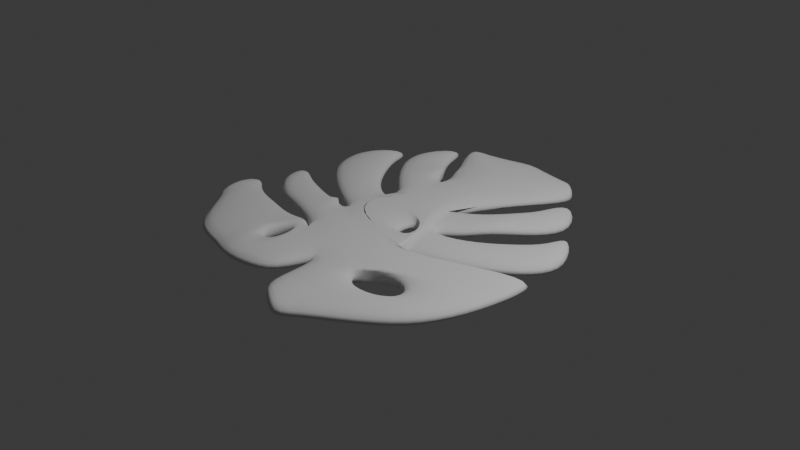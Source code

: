 # Source: blend.blend  (saved by Blender 4.1.24; exported with 4.5.12 LTS)
import bpy
from mathutils import Matrix  # noqa: F401  (used for matrix-valued properties, if any)

bpy.ops.wm.read_factory_settings(use_empty=True)
scene = bpy.context.scene
scene.name = 'Scene'

# ---- collections
col_collection = bpy.data.collections.new('Collection'); scene.collection.children.link(col_collection)
col_guibeizhu = bpy.data.collections.new('guibeizhu'); col_collection.children.link(col_guibeizhu)

# ---- world
world_world = bpy.data.worlds.new('World'); scene.world = world_world
world_world.use_nodes = True; world_world.node_tree.nodes.clear()
_N = world_world.node_tree.nodes; _L = world_world.node_tree.links
n0 = _N.new('ShaderNodeOutputWorld'); n0.name = 'World Output'; n0.location = (300, 300)
n1 = _N.new('ShaderNodeBackground'); n1.name = 'Background'; n1.location = (10, 300)
n1.inputs[0].default_value = (0.05088, 0.05088, 0.05088, 1.0)
_L.new(n1.outputs[0], n0.inputs[0])
n0.is_active_output = True
world_world.color = (0.05088, 0.05088, 0.05088)
world_world.use_sun_shadow = False
world_world.sun_shadow_jitter_overblur = 0.0

# ---- cameras
cam_camera = bpy.data.cameras.new('Camera')
cam_camera.clip_end = 100.0
cam_camera.ortho_scale = 7.314

# ---- lights
light_light = bpy.data.lights.new('Light', 'POINT')
light_light.transmission_factor = 0.0
light_light.energy = 1000.0
light_light.shadow_soft_size = 0.1
light_light.shadow_maximum_resolution = 0.006
light_light.use_absolute_resolution = True

# ---- meshes
me_001 = bpy.data.meshes.new('平面.001')
me_001.from_pydata([(-0.0006951, -0.9391, 0.0), (-0.6092, 1.996, 0.0), (0.7947, 1.577, 0.0), (-0.3974, 0.9604, 0.0), (-0.1283, -1.512, 0.0), (0.4462, -0.9433, 0.0), (0.4367, -0.4157, 0.0), (0.1533, 0.6094, 0.0), (0.4518, 2.067, 0.0), (-0.05398, 2.241, 0.0), (0.811, 1.839, 0.0), (0.5661, 2.018, 0.0), (-0.7725, 1.719, 0.0), (-0.5281, 1.32, 0.0), (-0.7562, 1.898, 0.0), (-0.4464, -1.679, 0.0), (-0.5207, -0.7595, 0.0), (0.6327, -1.902, 0.0), (0.1024, -0.1617, 0.0), (0.4367, -0.4157, 0.0), (-0.03027, -1.594, 0.0), (0.4857, -2.032, 0.0), (0.1004, -1.79, 0.0), (0.4367, -0.4157, 0.0), (0.1533, 0.6094, 0.0), (0.09573, 0.1343, 0.0), (0.2874, 0.08861, 0.0), (0.2974, 0.08801, 0.0), (0.4635, 0.7891, 0.0), (0.5751, 0.2513, 0.0), (0.7412, 1.165, 0.0), (0.7566, 0.465, 0.04949), (0.7738, 1.263, 0.0), (1.13, 0.8392, 0.0), (0.8718, 1.736, 0.0), (1.31, 1.215, 0.0), (0.8613, -0.2851, 0.0), (0.7547, 0.235, 0.0), (1.27, -0.0891, 0.0), (1.114, 0.5453, 0.0), (1.629, 0.1722, 0.0), (1.326, 0.7902, 0.0), (1.76, 0.5478, 0.0), (1.343, 1.117, 0.0), (-0.5934, 1.238, 0.0), (-0.7664, 0.6688, 0.0), (-0.5934, 1.238, 0.0), (-0.822, 1.614, 0.0), (-1.077, 0.9791, 0.0), (-0.8547, 1.973, 0.0), (-1.273, 1.371, 0.0), (-0.8874, -0.01331, 0.0), (-0.5541, 0.3586, 0.0), (-1.214, 0.1663, 0.0), (-0.8807, 0.5382, 0.0), (-1.573, 0.4276, 0.0), (-1.142, 0.9301, 0.0), (-1.704, 0.7052, 0.0), (-1.273, 1.208, 0.0), (-1.671, 0.9829, 0.0), (-1.289, 1.436, 0.0), (-0.7494, -0.5799, 0.0), (-0.8057, -0.1276, 0.0), (-0.8057, -0.1276, 0.0), (-1.239, -0.4329, 0.0), (-1.296, 0.01935, 0.0), (-1.435, -0.4002, 0.0), (-1.508, 0.101, 0.0), (-1.762, -0.1553, 0.0), (-1.769, 0.2643, 0.0), (-0.871, -1.646, 0.0), (-0.7494, -0.5635, 0.0), (-1.083, -1.597, 0.0), (-0.9617, -0.6125, 0.0), (-1.426, -1.516, 0.0), (-1.305, -0.5309, 0.0), (-1.655, -1.173, 0.0), (-1.713, -0.4656, 0.0), (-1.802, -0.9605, 0.0), (-1.86, -0.2533, 0.0), (-1.884, -0.8952, 0.0), (-1.991, -0.5309, 0.0), (1.587, -1.064, 0.0), (1.31, -1.44, 0.0), (1.8, -0.3944, 0.0), (1.809, -0.05643, 0.0), (0.992, -0.3014, 0.0), (1.727, 0.1395, 0.0), (0.8676, -1.156, 0.0), (0.5449, -1.144, 0.0), (0.3298, -0.8516, 0.0), (1.092, -0.994, 0.0), (0.8594, -0.7613, 0.0), (-0.5985, -1.103, 0.0), (-0.5521, -0.8655, 0.0), (-0.7759, -0.9233, 0.0), (-0.7834, -1.176, 0.0), (0.2918, -0.1734, 0.0), (-0.6261, -0.1276, 0.0), (0.2974, 0.08801, 0.0), (-0.4888, 0.4402, 0.0), (-0.6261, -0.1276, 0.0), (-0.4888, 0.4402, 0.0), (0.2974, 0.08801, 0.0), (-0.4888, 0.4402, 0.0), (-0.6261, -0.1276, 0.0), (0.4367, -0.4157, 0.0), (0.2974, 0.08801, 0.0), (-0.0006951, -0.9391, -0.17), (-0.6092, 1.996, -0.17), (0.7947, 1.577, -0.17), (-0.3974, 0.9604, -0.17), (-0.1283, -1.512, -0.17), (0.4462, -0.9433, -0.17), (0.4367, -0.4157, -0.17), (0.1533, 0.6094, -0.17), (0.4518, 2.067, -0.17), (-0.05398, 2.241, -0.17), (0.811, 1.839, -0.17), (0.5661, 2.018, -0.17), (-0.7725, 1.719, -0.17), (-0.5281, 1.32, -0.17), (-0.7562, 1.898, -0.17), (-0.4464, -1.679, -0.17), (-0.5207, -0.7595, -0.17), (0.6327, -1.902, -0.17), (0.1024, -0.1617, -0.17), (0.4367, -0.4157, -0.17), (-0.03027, -1.594, -0.17), (0.4857, -2.032, -0.17), (0.1004, -1.79, -0.17), (0.4367, -0.4157, -0.17), (0.1533, 0.6094, -0.17), (0.09573, 0.1343, -0.17), (0.2874, 0.08861, -0.17), (0.2974, 0.08801, -0.17), (0.4789, 0.7863, -0.1693), (0.5828, 0.2499, -0.1698), (0.7387, 1.155, -0.1697), (0.7721, 0.4591, -0.1197), (0.7711, 1.259, -0.1699), (1.125, 0.8331, -0.1698), (0.8718, 1.736, -0.17), (1.31, 1.215, -0.17), (0.8613, -0.2851, -0.17), (0.7547, 0.235, -0.17), (1.27, -0.0891, -0.17), (1.114, 0.5453, -0.17), (1.629, 0.1722, -0.17), (1.326, 0.7902, -0.17), (1.76, 0.5478, -0.17), (1.343, 1.117, -0.17), (-0.5934, 1.238, -0.17), (-0.7664, 0.6688, -0.17), (-0.5199, 1.085, 0.0), (-0.822, 1.614, -0.17), (-1.077, 0.9791, -0.17), (-0.8547, 1.973, -0.17), (-1.273, 1.371, -0.17), (-0.8874, -0.01331, -0.17), (-0.5541, 0.3586, -0.17), (-1.214, 0.1663, -0.17), (-0.8807, 0.5382, -0.17), (-1.573, 0.4276, -0.17), (-1.142, 0.9301, -0.17), (-1.704, 0.7052, -0.17), (-1.273, 1.208, -0.17), (-1.671, 0.9829, -0.17), (-1.289, 1.436, -0.17), (-0.7494, -0.5799, -0.17), (-0.8057, -0.1276, -0.17), (-0.6378, -0.101, 0.0), (-1.239, -0.4329, -0.17), (-1.296, 0.01935, -0.17), (-1.435, -0.4002, -0.17), (-1.508, 0.101, -0.17), (-1.762, -0.1553, -0.17), (-1.769, 0.2643, -0.17), (-0.871, -1.646, -0.17), (-0.7494, -0.5635, -0.17), (-1.083, -1.597, -0.17), (-0.9617, -0.6125, -0.17), (-1.426, -1.516, -0.17), (-1.305, -0.5309, -0.17), (-1.655, -1.173, -0.17), (-1.713, -0.4656, -0.17), (-1.802, -0.9605, -0.17), (-1.86, -0.2533, -0.17), (-1.884, -0.8952, -0.17), (-1.991, -0.5309, -0.17), (1.587, -1.064, -0.17), (1.31, -1.44, -0.17), (1.8, -0.3944, -0.17), (1.809, -0.05643, -0.17), (0.992, -0.3014, -0.17), (1.727, 0.1395, -0.17), (0.8676, -1.156, -0.17), (0.5449, -1.144, -0.17), (0.3298, -0.8516, -0.17), (1.092, -0.994, -0.17), (0.8594, -0.7613, -0.17), (-0.5985, -1.103, -0.17), (-0.5521, -0.8655, -0.17), (-0.7759, -0.9233, -0.17), (-0.7834, -1.176, -0.17), (0.2918, -0.1734, -0.17), (-0.6261, -0.1276, -0.17), (0.2974, 0.08801, -0.17), (-0.4888, 0.4402, -0.17), (-0.6261, -0.1276, -0.17), (-0.4888, 0.4402, -0.17), (0.2974, 0.08801, -0.17), (-0.4888, 0.4402, -0.17), (-0.6261, -0.1276, -0.17), (0.4367, -0.4157, -0.17), (0.2974, 0.08801, -0.17)], [(44, 46), (62, 63), (152, 154), (170, 171)], [(26, 97, 106, 103, 107), (8, 2, 10, 11), (1, 12, 13, 3, 7, 2, 8, 9), (12, 1, 14), (19, 98, 16, 0, 90), (4, 0, 16, 15), (17, 20, 22, 21), (99, 6, 23, 27), (7, 99, 27, 24), (7, 99, 29, 28), (28, 29, 31, 30), (30, 31, 33, 32), (32, 33, 35, 34), (99, 6, 36, 37), (37, 36, 38, 39), (39, 38, 40, 41), (41, 40, 42, 43), (100, 3, 44, 45), (45, 44, 47, 48), (48, 47, 49, 50), (98, 100, 52, 51), (51, 52, 54, 53), (53, 54, 56, 55), (55, 56, 58, 57), (57, 58, 60, 59), (16, 98, 62, 61), (61, 62, 65, 64), (64, 65, 67, 66), (66, 67, 69, 68), (90, 0, 20, 17, 89, 5), (72, 73, 75, 74), (74, 75, 77, 76), (76, 77, 79, 78), (78, 79, 81, 80), (90, 84, 85, 19), (19, 85, 87, 86), (91, 88, 83, 82), (92, 91, 82, 84), (5, 92, 84, 90), (88, 89, 17, 83), (94, 93, 15, 16), (93, 96, 70, 15), (95, 94, 16, 71), (106, 101, 98, 19), (106, 19, 6), (101, 102, 100, 98), (103, 106, 6, 99), (104, 107, 103, 99, 7, 3, 100, 102), (106, 105, 101), (105, 104, 102, 101), (18, 25, 104, 105), (25, 26, 107, 104), (97, 18, 105, 106), (96, 95, 71, 73, 72, 70), (134, 215, 211, 214, 205), (116, 119, 118, 110), (109, 117, 116, 110, 115, 111, 121, 120), (120, 122, 109), (127, 198, 108, 124, 206), (112, 123, 124, 108), (125, 129, 130, 128), (207, 135, 131, 114), (115, 132, 135, 207), (115, 136, 137, 207), (136, 138, 139, 137), (138, 140, 141, 139), (140, 142, 143, 141), (207, 145, 144, 114), (145, 147, 146, 144), (147, 149, 148, 146), (149, 151, 150, 148), (208, 153, 152, 111), (153, 156, 155, 152), (156, 158, 157, 155), (206, 159, 160, 208), (159, 161, 162, 160), (161, 163, 164, 162), (163, 165, 166, 164), (165, 167, 168, 166), (124, 169, 170, 206), (169, 172, 173, 170), (172, 174, 175, 173), (174, 176, 177, 175), (198, 113, 197, 125, 128, 108), (180, 182, 183, 181), (182, 184, 185, 183), (184, 186, 187, 185), (186, 188, 189, 187), (198, 127, 193, 192), (127, 194, 195, 193), (199, 190, 191, 196), (200, 192, 190, 199), (113, 198, 192, 200), (196, 191, 125, 197), (202, 124, 123, 201), (201, 123, 178, 204), (203, 179, 124, 202), (214, 127, 206, 209), (214, 114, 127), (209, 206, 208, 210), (211, 207, 114, 214), (212, 210, 208, 111, 115, 207, 211, 215), (214, 209, 213), (213, 209, 210, 212), (126, 213, 212, 133), (133, 212, 215, 134), (205, 214, 213, 126), (204, 178, 180, 181, 179, 203), (2, 7, 115, 110), (1, 9, 117, 109), (9, 8, 116, 117), (11, 10, 118, 119), (8, 11, 119, 116), (10, 2, 110, 118), (13, 12, 120, 121), (3, 13, 121, 111), (12, 14, 122, 120), (4, 15, 123, 112), (21, 22, 130, 129), (17, 21, 129, 125), (22, 20, 128, 130), (24, 27, 135, 132), (7, 24, 132, 115), (23, 6, 114, 131), (27, 23, 131, 135), (7, 28, 136, 115), (29, 99, 207, 137), (28, 30, 138, 136), (31, 29, 137, 139), (30, 32, 140, 138), (33, 31, 139, 141), (34, 35, 143, 142), (32, 34, 142, 140), (35, 33, 141, 143), (99, 37, 145, 207), (36, 6, 114, 144), (37, 39, 147, 145), (38, 36, 144, 146), (39, 41, 149, 147), (40, 38, 146, 148), (43, 42, 150, 151), (41, 43, 151, 149), (42, 40, 148, 150), (100, 45, 153, 208), (44, 3, 111, 152), (45, 48, 156, 153), (47, 44, 152, 155), (50, 49, 157, 158), (48, 50, 158, 156), (49, 47, 155, 157), (98, 51, 159, 206), (52, 100, 208, 160), (51, 53, 161, 159), (54, 52, 160, 162), (53, 55, 163, 161), (56, 54, 162, 164), (55, 57, 165, 163), (58, 56, 164, 166), (59, 60, 168, 167), (57, 59, 167, 165), (60, 58, 166, 168), (16, 61, 169, 124), (62, 98, 206, 170), (61, 64, 172, 169), (65, 62, 170, 173), (64, 66, 174, 172), (67, 65, 173, 175), (68, 69, 177, 176), (66, 68, 176, 174), (69, 67, 175, 177), (96, 93, 201, 204), (94, 95, 203, 202), (70, 72, 180, 178), (73, 71, 179, 181), (72, 74, 182, 180), (75, 73, 181, 183), (74, 76, 184, 182), (77, 75, 183, 185), (76, 78, 186, 184), (79, 77, 185, 187), (80, 81, 189, 188), (78, 80, 188, 186), (81, 79, 187, 189), (88, 91, 199, 196), (91, 92, 200, 199), (85, 84, 192, 193), (89, 88, 196, 197), (86, 87, 195, 194), (19, 86, 194, 127), (87, 85, 193, 195), (5, 89, 197, 113), (82, 83, 191, 190), (84, 82, 190, 192), (92, 5, 113, 200), (83, 17, 125, 191), (93, 94, 202, 201), (95, 96, 204, 203), (15, 70, 178, 123), (71, 16, 124, 179), (6, 19, 127, 114), (25, 18, 126, 133), (97, 26, 134, 205), (26, 25, 133, 134), (18, 97, 205, 126), (20, 0, 108, 128), (0, 4, 112, 108), (14, 1, 109, 122)])
me_001.polygons.foreach_set('use_smooth', [True] * 207)
_uv = me_001.uv_layers.new(name='UV 贴图')
_uv.uv.foreach_set('vector', [0.8876, 0.4967, 0.9006, 0.4224, 1.0, 0.3984, 1.0, 0.5213, 1.0, 0.5213, 1.0, 1.0, 1.0, 1.0, 1.0, 1.0, 1.0, 1.0, 0.0, 1.0, 0.0, 1.0, 0.0, 0.6484, 0.0, 0.6484, 1.0, 0.6484, 1.0, 1.0, 1.0, 1.0, 0.0, 1.0, 0.0, 1.0, 0.0, 1.0, 0.0, 1.0, 1.0, 0.3984, 0.0, 0.3984, 0.0, 0.3984, 0.5237, 0.3984, 1.0, 0.3984, 0.3138, 0.3984, 0.5237, 0.3984, 0.0, 0.3984, 0.0, 0.3984, 1.0, 0.3984, 0.3138, 0.3984, 0.3138, 0.3984, 1.0, 0.3984, 1.001, 0.5214, 1.0, 0.3984, 1.0, 0.3984, 1.001, 0.5214, 1.0, 0.6484, 1.0, 0.5213, 1.0, 0.5213, 1.0, 0.6484, 1.0, 0.6484, 1.0, 0.5213, 1.0, 0.5213, 1.0, 0.6484, 1.0, 0.6484, 1.0, 0.5213, 1.0, 0.5213, 1.0, 0.6484, 1.0, 0.6484, 1.0, 0.5213, 1.0, 0.5213, 1.0, 0.6484, 1.0, 0.6484, 1.0, 0.5213, 1.0, 0.5213, 1.0, 0.6484, 1.0, 0.5213, 1.0, 0.3984, 1.0, 0.3984, 1.0, 0.5213, 1.0, 0.5213, 1.0, 0.3984, 1.0, 0.3984, 1.0, 0.5213, 1.0, 0.5213, 1.0, 0.3984, 1.0, 0.3984, 1.0, 0.5213, 1.0, 0.5213, 1.0, 0.3984, 1.0, 0.3984, 1.0, 0.5213, 0.0, 0.5213, 0.0, 0.6484, 0.0, 0.6484, 0.0, 0.5213, 0.0, 0.5213, 0.0, 0.6484, 0.0, 0.6484, 0.0, 0.5213, 0.0, 0.5213, 0.0, 0.6484, 0.0, 0.6484, 0.0, 0.5213, 0.0, 0.3984, 0.0, 0.5213, 0.0, 0.5213, 0.0, 0.3984, 0.0, 0.3984, 0.0, 0.5213, 0.0, 0.5213, 0.0, 0.3984, 0.0, 0.3984, 0.0, 0.5213, 0.0, 0.5213, 0.0, 0.3984, 0.0, 0.3984, 0.0, 0.5213, 0.0, 0.5213, 0.0, 0.3984, 0.0, 0.3984, 0.0, 0.5213, 0.0, 0.5213, 0.0, 0.3984, 0.0, 0.3984, 0.0, 0.3984, 0.0, 0.3984, 0.0, 0.3984, 0.0, 0.3984, 0.0, 0.3984, 0.0, 0.3984, 0.0, 0.3984, 0.0, 0.3984, 0.0, 0.3984, 0.0, 0.3984, 0.0, 0.3984, 0.0, 0.3984, 0.0, 0.3984, 0.0, 0.3984, 0.0, 0.3984, 1.0, 0.3984, 0.5237, 0.3984, 0.3138, 0.3984, 1.0, 0.3984, 1.0, 0.3984, 1.0, 0.3984, 0.0, 0.3984, 0.0, 0.3984, 0.0, 0.3984, 0.0, 0.3984, 0.0, 0.3984, 0.0, 0.3984, 0.0, 0.3984, 0.0, 0.3984, 0.0, 0.3984, 0.0, 0.3984, 0.0, 0.3984, 0.0, 0.3984, 0.0, 0.3984, 0.0, 0.3984, 0.0, 0.3984, 0.0, 0.3984, 1.0, 0.3984, 1.0, 0.3984, 1.0, 0.3984, 1.0, 0.3984, 1.0, 0.3984, 1.0, 0.3984, 1.0, 0.3984, 1.0, 0.3984, 1.0, 0.3984, 1.0, 0.3984, 1.0, 0.3984, 1.0, 0.3984, 1.0, 0.3984, 1.0, 0.3984, 1.0, 0.3984, 1.0, 0.3984, 1.0, 0.3984, 1.0, 0.3984, 1.0, 0.3984, 1.0, 0.3984, 1.0, 0.3984, 1.0, 0.3984, 1.0, 0.3984, 1.0, 0.3984, 0.0, 0.3984, 0.0, 0.3984, 0.0, 0.3984, 0.0, 0.3984, 0.0, 0.3984, 0.0, 0.3984, 0.0, 0.3984, 0.0, 0.3984, 0.0, 0.3984, 0.0, 0.3984, 0.0, 0.3984, 0.0, 0.3984, 1.0, 0.3984, 0.0, 0.3984, 0.0, 0.3984, 1.0, 0.3984, 0.0, 0.0, 0.0, 0.0, 0.0, 0.0, 0.0, 0.3984, 0.0, 0.5213, 0.0, 0.5213, 0.0, 0.3984, 1.0, 0.5213, 1.0, 0.3984, 1.0, 0.3984, 1.0, 0.5213, 0.0, 0.5213, 1.0, 0.5213, 1.0, 0.5213, 1.0, 0.5213, 1.0, 0.6484, 0.0, 0.6484, 0.0, 0.5213, 0.0, 0.5213, 1.0, 0.3984, 0.0, 0.3984, 0.0, 0.3984, 0.0, 0.3984, 0.0, 0.5213, 0.0, 0.5213, 0.0, 0.3984, 0.08889, 0.4182, 0.1, 0.5013, 0.0, 0.5213, 0.0, 0.3984, 0.1, 0.5013, 0.8876, 0.4967, 1.0, 0.5213, 0.0, 0.5213, 0.9006, 0.4224, 0.08889, 0.4182, 0.0, 0.3984, 1.0, 0.3984, 0.0, 0.3984, 0.0, 0.3984, 0.0, 0.3984, 0.0, 0.3984, 0.0, 0.3984, 0.0, 0.3984, 0.8876, 0.4967, 1.0, 0.5213, 1.0, 0.5213, 1.0, 0.3984, 0.9006, 0.4224, 1.0, 1.0, 1.0, 1.0, 1.0, 1.0, 1.0, 1.0, 0.0, 1.0, 0.0, 1.0, 1.0, 1.0, 1.0, 1.0, 1.0, 0.6484, 0.0, 0.6484, 0.0, 0.6484, 0.0, 1.0, 0.0, 1.0, 0.0, 1.0, 0.0, 1.0, 1.0, 0.3984, 1.0, 0.3984, 0.5237, 0.3984, 0.0, 0.3984, 0.0, 0.3984, 0.3138, 0.3984, 0.0, 0.3984, 0.0, 0.3984, 0.5237, 0.3984, 1.0, 0.3984, 1.0, 0.3984, 0.3138, 0.3984, 0.3138, 0.3984, 1.001, 0.5214, 1.001, 0.5214, 1.0, 0.3984, 1.0, 0.3984, 1.0, 0.6484, 1.0, 0.6484, 1.0, 0.5213, 1.0, 0.5213, 1.0, 0.6484, 1.0, 0.6484, 1.0, 0.5213, 1.0, 0.5213, 1.0, 0.6484, 1.0, 0.6484, 1.0, 0.5213, 1.0, 0.5213, 1.0, 0.6484, 1.0, 0.6484, 1.0, 0.5213, 1.0, 0.5213, 1.0, 0.6484, 1.0, 0.6484, 1.0, 0.5213, 1.0, 0.5213, 1.0, 0.5213, 1.0, 0.5213, 1.0, 0.3984, 1.0, 0.3984, 1.0, 0.5213, 1.0, 0.5213, 1.0, 0.3984, 1.0, 0.3984, 1.0, 0.5213, 1.0, 0.5213, 1.0, 0.3984, 1.0, 0.3984, 1.0, 0.5213, 1.0, 0.5213, 1.0, 0.3984, 1.0, 0.3984, 0.0, 0.5213, 0.0, 0.5213, 0.0, 0.6484, 0.0, 0.6484, 0.0, 0.5213, 0.0, 0.5213, 0.0, 0.6484, 0.0, 0.6484, 0.0, 0.5213, 0.0, 0.5213, 0.0, 0.6484, 0.0, 0.6484, 0.0, 0.3984, 0.0, 0.3984, 0.0, 0.5213, 0.0, 0.5213, 0.0, 0.3984, 0.0, 0.3984, 0.0, 0.5213, 0.0, 0.5213, 0.0, 0.3984, 0.0, 0.3984, 0.0, 0.5213, 0.0, 0.5213, 0.0, 0.3984, 0.0, 0.3984, 0.0, 0.5213, 0.0, 0.5213, 0.0, 0.3984, 0.0, 0.3984, 0.0, 0.5213, 0.0, 0.5213, 0.0, 0.3984, 0.0, 0.3984, 0.0, 0.3984, 0.0, 0.3984, 0.0, 0.3984, 0.0, 0.3984, 0.0, 0.3984, 0.0, 0.3984, 0.0, 0.3984, 0.0, 0.3984, 0.0, 0.3984, 0.0, 0.3984, 0.0, 0.3984, 0.0, 0.3984, 0.0, 0.3984, 0.0, 0.3984, 1.0, 0.3984, 1.0, 0.3984, 1.0, 0.3984, 1.0, 0.3984, 0.3138, 0.3984, 0.5237, 0.3984, 0.0, 0.3984, 0.0, 0.3984, 0.0, 0.3984, 0.0, 0.3984, 0.0, 0.3984, 0.0, 0.3984, 0.0, 0.3984, 0.0, 0.3984, 0.0, 0.3984, 0.0, 0.3984, 0.0, 0.3984, 0.0, 0.3984, 0.0, 0.3984, 0.0, 0.3984, 0.0, 0.3984, 0.0, 0.3984, 1.0, 0.3984, 1.0, 0.3984, 1.0, 0.3984, 1.0, 0.3984, 1.0, 0.3984, 1.0, 0.3984, 1.0, 0.3984, 1.0, 0.3984, 1.0, 0.3984, 1.0, 0.3984, 1.0, 0.3984, 1.0, 0.3984, 1.0, 0.3984, 1.0, 0.3984, 1.0, 0.3984, 1.0, 0.3984, 1.0, 0.3984, 1.0, 0.3984, 1.0, 0.3984, 1.0, 0.3984, 1.0, 0.3984, 1.0, 0.3984, 1.0, 0.3984, 1.0, 0.3984, 0.0, 0.3984, 0.0, 0.3984, 0.0, 0.3984, 0.0, 0.3984, 0.0, 0.3984, 0.0, 0.3984, 0.0, 0.3984, 0.0, 0.3984, 0.0, 0.3984, 0.0, 0.3984, 0.0, 0.3984, 0.0, 0.3984, 1.0, 0.3984, 1.0, 0.3984, 0.0, 0.3984, 0.0, 0.3984, 0.0, 0.0, 0.0, 0.0, 0.0, 0.0, 0.0, 0.3984, 0.0, 0.3984, 0.0, 0.5213, 0.0, 0.5213, 1.0, 0.5213, 1.0, 0.5213, 1.0, 0.3984, 1.0, 0.3984, 0.0, 0.5213, 0.0, 0.5213, 0.0, 0.5213, 0.0, 0.6484, 1.0, 0.6484, 1.0, 0.5213, 1.0, 0.5213, 1.0, 0.5213, 1.0, 0.3984, 0.0, 0.3984, 0.0, 0.3984, 0.0, 0.3984, 0.0, 0.3984, 0.0, 0.5213, 0.0, 0.5213, 0.08889, 0.4182, 0.0, 0.3984, 0.0, 0.5213, 0.1, 0.5013, 0.1, 0.5013, 0.0, 0.5213, 1.0, 0.5213, 0.8876, 0.4967, 0.9006, 0.4224, 1.0, 0.3984, 0.0, 0.3984, 0.08889, 0.4182, 0.0, 0.3984, 0.0, 0.3984, 0.0, 0.3984, 0.0, 0.3984, 0.0, 0.3984, 0.0, 0.3984, 1.0, 1.0, 1.0, 0.6484, 1.0, 0.6484, 1.0, 1.0, 0.0, 1.0, 0.0, 1.0, 0.0, 1.0, 0.0, 1.0, 0.0, 1.0, 1.0, 1.0, 1.0, 1.0, 0.0, 1.0, 1.0, 1.0, 1.0, 1.0, 1.0, 1.0, 1.0, 1.0, 1.0, 1.0, 1.0, 1.0, 1.0, 1.0, 1.0, 1.0, 1.0, 1.0, 1.0, 1.0, 1.0, 1.0, 1.0, 1.0, 0.0, 0.6484, 0.0, 1.0, 0.0, 1.0, 0.0, 0.6484, 0.0, 0.6484, 0.0, 0.6484, 0.0, 0.6484, 0.0, 0.6484, 0.0, 1.0, 0.0, 1.0, 0.0, 1.0, 0.0, 1.0, 0.3138, 0.3984, 0.0, 0.3984, 0.0, 0.3984, 0.3138, 0.3984, 1.0, 0.3984, 0.3138, 0.3984, 0.3138, 0.3984, 1.0, 0.3984, 1.0, 0.3984, 1.0, 0.3984, 1.0, 0.3984, 1.0, 0.3984, 0.3138, 0.3984, 0.3138, 0.3984, 0.3138, 0.3984, 0.3138, 0.3984, 1.0, 0.6484, 1.0, 0.5213, 1.0, 0.5213, 1.0, 0.6484, 1.0, 0.6484, 1.0, 0.6484, 1.0, 0.6484, 1.0, 0.6484, 1.0, 0.3984, 1.0, 0.3984, 1.0, 0.3984, 1.0, 0.3984, 1.001, 0.5214, 1.0, 0.3984, 1.0, 0.3984, 1.001, 0.5214, 1.0, 0.6484, 1.0, 0.6484, 1.0, 0.6484, 1.0, 0.6484, 1.0, 0.5213, 1.0, 0.5213, 1.0, 0.5213, 1.0, 0.5213, 1.0, 0.6484, 1.0, 0.6484, 1.0, 0.6484, 1.0, 0.6484, 1.0, 0.5213, 1.0, 0.5213, 1.0, 0.5213, 1.0, 0.5213, 1.0, 0.6484, 1.0, 0.6484, 1.0, 0.6484, 1.0, 0.6484, 1.0, 0.5213, 1.0, 0.5213, 1.0, 0.5213, 1.0, 0.5213, 1.0, 0.6484, 1.0, 0.5213, 1.0, 0.5213, 1.0, 0.6484, 1.0, 0.6484, 1.0, 0.6484, 1.0, 0.6484, 1.0, 0.6484, 1.0, 0.5213, 1.0, 0.5213, 1.0, 0.5213, 1.0, 0.5213, 1.0, 0.5213, 1.0, 0.5213, 1.0, 0.5213, 1.0, 0.5213, 1.0, 0.3984, 1.0, 0.3984, 1.0, 0.3984, 1.0, 0.3984, 1.0, 0.5213, 1.0, 0.5213, 1.0, 0.5213, 1.0, 0.5213, 1.0, 0.3984, 1.0, 0.3984, 1.0, 0.3984, 1.0, 0.3984, 1.0, 0.5213, 1.0, 0.5213, 1.0, 0.5213, 1.0, 0.5213, 1.0, 0.3984, 1.0, 0.3984, 1.0, 0.3984, 1.0, 0.3984, 1.0, 0.5213, 1.0, 0.3984, 1.0, 0.3984, 1.0, 0.5213, 1.0, 0.5213, 1.0, 0.5213, 1.0, 0.5213, 1.0, 0.5213, 1.0, 0.3984, 1.0, 0.3984, 1.0, 0.3984, 1.0, 0.3984, 0.0, 0.5213, 0.0, 0.5213, 0.0, 0.5213, 0.0, 0.5213, 0.0, 0.6484, 0.0, 0.6484, 0.0, 0.6484, 0.0, 0.6484, 0.0, 0.5213, 0.0, 0.5213, 0.0, 0.5213, 0.0, 0.5213, 0.0, 0.6484, 0.0, 0.6484, 0.0, 0.6484, 0.0, 0.6484, 0.0, 0.5213, 0.0, 0.6484, 0.0, 0.6484, 0.0, 0.5213, 0.0, 0.5213, 0.0, 0.5213, 0.0, 0.5213, 0.0, 0.5213, 0.0, 0.6484, 0.0, 0.6484, 0.0, 0.6484, 0.0, 0.6484, 0.0, 0.3984, 0.0, 0.3984, 0.0, 0.3984, 0.0, 0.3984, 0.0, 0.5213, 0.0, 0.5213, 0.0, 0.5213, 0.0, 0.5213, 0.0, 0.3984, 0.0, 0.3984, 0.0, 0.3984, 0.0, 0.3984, 0.0, 0.5213, 0.0, 0.5213, 0.0, 0.5213, 0.0, 0.5213, 0.0, 0.3984, 0.0, 0.3984, 0.0, 0.3984, 0.0, 0.3984, 0.0, 0.5213, 0.0, 0.5213, 0.0, 0.5213, 0.0, 0.5213, 0.0, 0.3984, 0.0, 0.3984, 0.0, 0.3984, 0.0, 0.3984, 0.0, 0.5213, 0.0, 0.5213, 0.0, 0.5213, 0.0, 0.5213, 0.0, 0.3984, 0.0, 0.5213, 0.0, 0.5213, 0.0, 0.3984, 0.0, 0.3984, 0.0, 0.3984, 0.0, 0.3984, 0.0, 0.3984, 0.0, 0.5213, 0.0, 0.5213, 0.0, 0.5213, 0.0, 0.5213, 0.0, 0.3984, 0.0, 0.3984, 0.0, 0.3984, 0.0, 0.3984, 0.0, 0.3984, 0.0, 0.3984, 0.0, 0.3984, 0.0, 0.3984, 0.0, 0.3984, 0.0, 0.3984, 0.0, 0.3984, 0.0, 0.3984, 0.0, 0.3984, 0.0, 0.3984, 0.0, 0.3984, 0.0, 0.3984, 0.0, 0.3984, 0.0, 0.3984, 0.0, 0.3984, 0.0, 0.3984, 0.0, 0.3984, 0.0, 0.3984, 0.0, 0.3984, 0.0, 0.3984, 0.0, 0.3984, 0.0, 0.3984, 0.0, 0.3984, 0.0, 0.3984, 0.0, 0.3984, 0.0, 0.3984, 0.0, 0.3984, 0.0, 0.3984, 0.0, 0.3984, 0.0, 0.3984, 0.0, 0.3984, 0.0, 0.3984, 0.0, 0.3984, 0.0, 0.3984, 0.0, 0.3984, 0.0, 0.3984, 0.0, 0.3984, 0.0, 0.3984, 0.0, 0.3984, 0.0, 0.3984, 0.0, 0.3984, 0.0, 0.3984, 0.0, 0.3984, 0.0, 0.3984, 0.0, 0.3984, 0.0, 0.3984, 0.0, 0.3984, 0.0, 0.3984, 0.0, 0.3984, 0.0, 0.3984, 0.0, 0.3984, 0.0, 0.3984, 0.0, 0.3984, 0.0, 0.3984, 0.0, 0.3984, 0.0, 0.3984, 0.0, 0.3984, 0.0, 0.3984, 0.0, 0.3984, 0.0, 0.3984, 0.0, 0.3984, 0.0, 0.3984, 0.0, 0.3984, 0.0, 0.3984, 0.0, 0.3984, 0.0, 0.3984, 0.0, 0.3984, 0.0, 0.3984, 0.0, 0.3984, 0.0, 0.3984, 0.0, 0.3984, 0.0, 0.3984, 0.0, 0.3984, 0.0, 0.3984, 0.0, 0.3984, 0.0, 0.3984, 0.0, 0.3984, 0.0, 0.3984, 0.0, 0.3984, 0.0, 0.3984, 0.0, 0.3984, 0.0, 0.3984, 0.0, 0.3984, 0.0, 0.3984, 1.0, 0.3984, 1.0, 0.3984, 1.0, 0.3984, 1.0, 0.3984, 1.0, 0.3984, 1.0, 0.3984, 1.0, 0.3984, 1.0, 0.3984, 1.0, 0.3984, 1.0, 0.3984, 1.0, 0.3984, 1.0, 0.3984, 1.0, 0.3984, 1.0, 0.3984, 1.0, 0.3984, 1.0, 0.3984, 1.0, 0.3984, 1.0, 0.3984, 1.0, 0.3984, 1.0, 0.3984, 1.0, 0.3984, 1.0, 0.3984, 1.0, 0.3984, 1.0, 0.3984, 1.0, 0.3984, 1.0, 0.3984, 1.0, 0.3984, 1.0, 0.3984, 1.0, 0.3984, 1.0, 0.3984, 1.0, 0.3984, 1.0, 0.3984, 1.0, 0.3984, 1.0, 0.3984, 1.0, 0.3984, 1.0, 0.3984, 1.0, 0.3984, 1.0, 0.3984, 1.0, 0.3984, 1.0, 0.3984, 1.0, 0.3984, 1.0, 0.3984, 1.0, 0.3984, 1.0, 0.3984, 1.0, 0.3984, 1.0, 0.3984, 1.0, 0.3984, 1.0, 0.3984, 0.0, 0.3984, 0.0, 0.3984, 0.0, 0.3984, 0.0, 0.3984, 0.0, 0.3984, 0.0, 0.3984, 0.0, 0.3984, 0.0, 0.3984, 0.0, 0.3984, 0.0, 0.3984, 0.0, 0.3984, 0.0, 0.3984, 0.0, 0.3984, 0.0, 0.3984, 0.0, 0.3984, 0.0, 0.3984, 0.0, 0.0, 0.0, 0.0, 0.0, 0.0, 0.0, 0.0, 0.1, 0.5013, 0.08889, 0.4182, 0.08889, 0.4182, 0.1, 0.5013, 0.9006, 0.4224, 0.8876, 0.4967, 0.8876, 0.4967, 0.9006, 0.4224, 0.8876, 0.4967, 0.1, 0.5013, 0.1, 0.5013, 0.8876, 0.4967, 0.08889, 0.4182, 0.9006, 0.4224, 0.9006, 0.4224, 0.08889, 0.4182, 0.3138, 0.3984, 0.5237, 0.3984, 0.5237, 0.3984, 0.3138, 0.3984, 0.5237, 0.3984, 0.3138, 0.3984, 0.3138, 0.3984, 0.5237, 0.3984, 0.0, 1.0, 0.0, 1.0, 0.0, 1.0, 0.0, 1.0])
me_001.update()

# ---- objects
ob_light = bpy.data.objects.new('Light', light_light)
ob_camera = bpy.data.objects.new('Camera', cam_camera)
ob_x = bpy.data.objects.new('空物体', None)
ob_001 = bpy.data.objects.new('平面.001', me_001)

# ---- transforms, parenting, visibility, modifiers, constraints
ob_light.location = (4.076, 1.005, 5.904)
ob_light.rotation_euler = (0.6503, 0.05522, 1.866)
ob_light.lock_rotations_4d = False
ob_light.empty_display_type = 'ARROWS'
ob_light.color = (0.0, 0.0, 0.0, 0.0)
ob_light.lineart.crease_threshold = 0.0
ob_camera.location = (7.359, -6.926, 4.958)
ob_camera.rotation_euler = (1.109, 0.0, 0.8149)
ob_camera.lock_rotations_4d = False
ob_camera.empty_display_type = 'ARROWS'
ob_camera.color = (0.0, 0.0, 0.0, 0.0)
ob_camera.display_type = 'WIRE'
ob_camera.lineart.crease_threshold = 0.0
ob_x.location = (0.0, 0.0, 0.0)
ob_x.empty_display_type = 'IMAGE'
ob_x.empty_display_size = 5.0
ob_x.use_empty_image_alpha = True
ob_x.color = (1.0, 1.0, 1.0, 0.1181)
ob_001.location = (0.0, 0.0, 0.0)
_m = ob_001.modifiers.new('细分', 'SUBSURF')
_m.levels = 2

# ---- collection membership
col_collection.objects.link(ob_light)
col_collection.objects.link(ob_camera)
col_guibeizhu.objects.link(ob_x)
col_guibeizhu.objects.link(ob_001)

# ---- scene / render settings (as saved in the file)
scene.camera = ob_camera
scene.frame_start = 1; scene.frame_end = 250; scene.frame_set(1)
scene.render.engine = 'BLENDER_EEVEE_NEXT'
scene.cycles.sampling_pattern = 'TABULATED_SOBOL'
scene.eevee.ray_tracing_options.trace_max_roughness = 0.0
bpy.context.view_layer.update()
